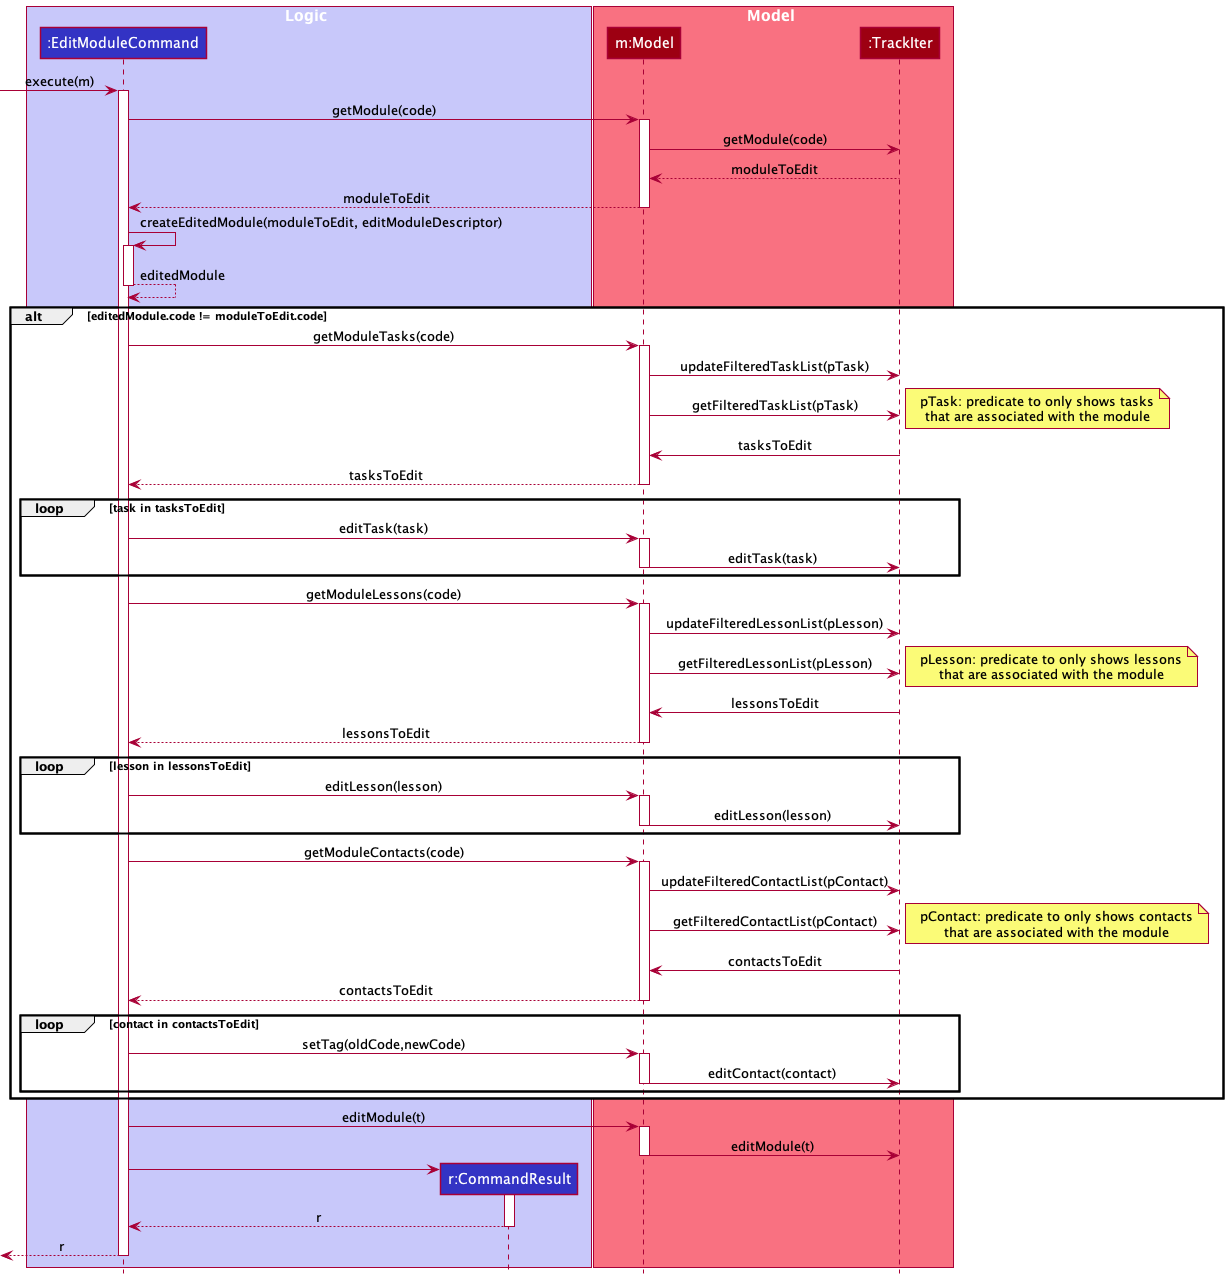

The diagram above was rendered by PlantUML. Its source (embedded in the PNG):
@startuml
!include style.puml

box Logic LOGIC_COLOR_T1
participant ":EditModuleCommand" as EditModuleCommand LOGIC_COLOR
participant "r:CommandResult" as CommandResult LOGIC_COLOR
end box

box Model MODEL_COLOR_T1
participant "m:Model" as Model MODEL_COLOR
participant ":TrackIter" as TrackIter MODEL_COLOR
end box

[-> EditModuleCommand : execute(m)
activate EditModuleCommand

'getModule
EditModuleCommand -> Model : getModule(code)
activate Model
Model -> TrackIter : getModule(code)
TrackIter --> Model : moduleToEdit
Model --> EditModuleCommand : moduleToEdit
deactivate Model
'end

'createEditedModule
EditModuleCommand -> EditModuleCommand : createEditedModule(moduleToEdit, editModuleDescriptor)
activate EditModuleCommand
EditModuleCommand --> EditModuleCommand : editedModule
deactivate EditModuleCommand
'end

alt editedModule.code != moduleToEdit.code
'getModuleTask
EditModuleCommand -> Model : getModuleTasks(code)
activate Model
Model -> TrackIter : updateFilteredTaskList(pTask)
Model -> TrackIter : getFilteredTaskList(pTask)
note right
pTask: predicate to only shows tasks
that are associated with the module
end note
TrackIter -> Model : tasksToEdit
Model --> EditModuleCommand : tasksToEdit
deactivate Model
'end

'edit tasks
loop task in tasksToEdit
    EditModuleCommand -> Model : editTask(task)
    activate Model
    Model -> TrackIter : editTask(task)
deactivate Model
end
'end

'getModuleLesson
EditModuleCommand -> Model : getModuleLessons(code)
activate Model
Model -> TrackIter : updateFilteredLessonList(pLesson)
Model -> TrackIter : getFilteredLessonList(pLesson)
note right
pLesson: predicate to only shows lessons
that are associated with the module
end note
TrackIter -> Model : lessonsToEdit
Model --> EditModuleCommand : lessonsToEdit
deactivate Model
'end

'edit lessons
loop lesson in lessonsToEdit
    EditModuleCommand -> Model : editLesson(lesson)
    activate Model
    Model -> TrackIter : editLesson(lesson)
deactivate Model
end
'end

'getModuleContact
EditModuleCommand -> Model : getModuleContacts(code)
activate Model
Model -> TrackIter : updateFilteredContactList(pContact)
Model -> TrackIter : getFilteredContactList(pContact)
note right
pContact: predicate to only shows contacts
that are associated with the module
end note
TrackIter -> Model : contactsToEdit
Model --> EditModuleCommand : contactsToEdit
deactivate Model
'end

'edit contacts
loop contact in contactsToEdit
    EditModuleCommand -> Model : setTag(oldCode,newCode)
    activate Model
    Model -> TrackIter : editContact(contact)
deactivate Model
end
'end

end


EditModuleCommand -> Model : editModule(t)
activate Model
Model -> TrackIter : editModule(t)

deactivate Model

create CommandResult
EditModuleCommand -> CommandResult
activate CommandResult

CommandResult --> EditModuleCommand : r
deactivate CommandResult

[<--EditModuleCommand : r
deactivate EditModuleCommand

@enduml